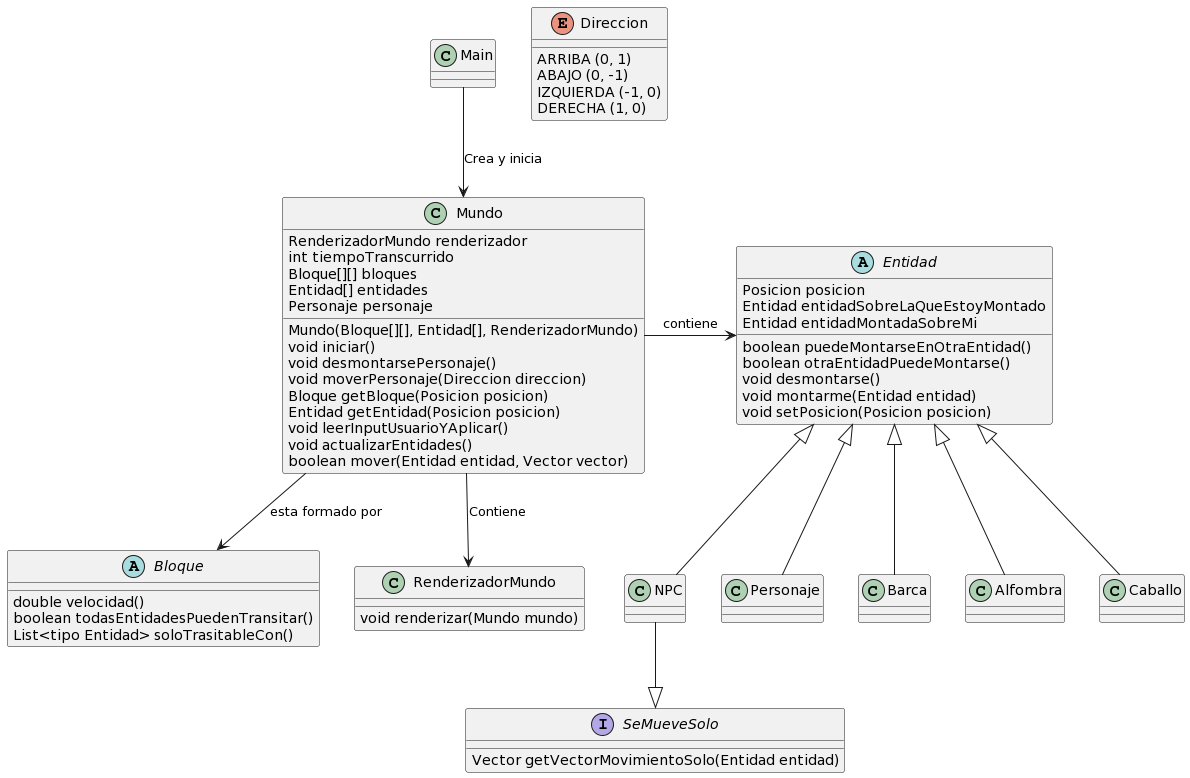

The diagram above was rendered by PlantUML. Its source (embedded in the PNG):
@startuml
class Mundo
abstract class Entidad
abstract class Bloque
class Main
class RenderizadorMundo
interface SeMueveSolo
enum Direccion { 
   ARRIBA (0, 1)
   ABAJO (0, -1)
   IZQUIERDA (-1, 0)
   DERECHA (1, 0)
}

RenderizadorMundo : void renderizar(Mundo mundo)
SeMueveSolo : Vector getVectorMovimientoSolo(Entidad entidad)

Main --> Mundo : Crea y inicia

Mundo --> Bloque : esta formado por
Mundo --> RenderizadorMundo : Contiene

Bloque : double velocidad()
Bloque : boolean todasEntidadesPuedenTransitar()
Bloque : List<tipo Entidad> soloTrasitableCon()

Mundo -> Entidad : contiene
Mundo : RenderizadorMundo renderizador
Mundo : int tiempoTranscurrido
Mundo : Bloque[][] bloques
Mundo : Entidad[] entidades
Mundo : Personaje personaje
Mundo : Mundo(Bloque[][], Entidad[], RenderizadorMundo)
Mundo : void iniciar()
Mundo : void desmontarsePersonaje()
Mundo : void moverPersonaje(Direccion direccion)
Mundo : Bloque getBloque(Posicion posicion)
Mundo : Entidad getEntidad(Posicion posicion)

Mundo : void leerInputUsuarioYAplicar()
Mundo : void actualizarEntidades()
Mundo : boolean mover(Entidad entidad, Vector vector)

Entidad : Posicion posicion
Entidad : Entidad entidadSobreLaQueEstoyMontado
Entidad : Entidad entidadMontadaSobreMi
Entidad : boolean puedeMontarseEnOtraEntidad()
Entidad : boolean otraEntidadPuedeMontarse()
Entidad : void desmontarse()
Entidad : void montarme(Entidad entidad)
Entidad : void setPosicion(Posicion posicion)

Entidad <|-- NPC
Entidad <|-- Personaje
Entidad <|-- Barca
Entidad <|-- Alfombra
Entidad <|-- Caballo
NPC --|> SeMueveSolo
@enduml